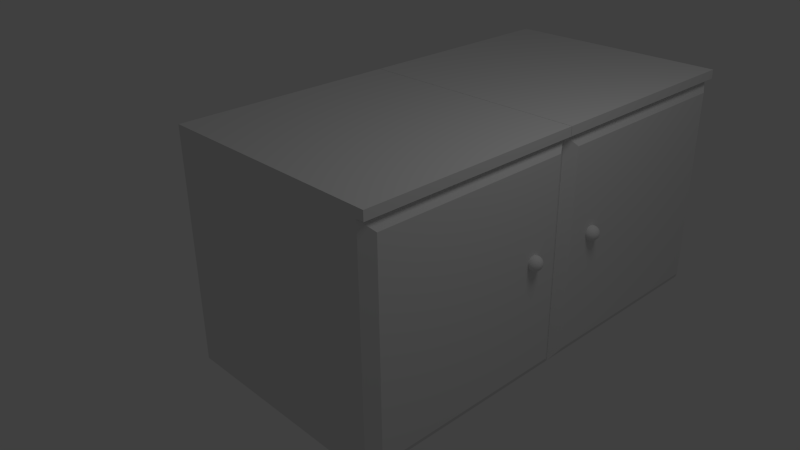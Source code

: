# Source: doubleCabnit.blend  (saved by Blender 2.63.0; exported with 4.5.12 LTS)
import bpy
from mathutils import Matrix  # noqa: F401  (used for matrix-valued properties, if any)

bpy.ops.wm.read_factory_settings(use_empty=True)
scene = bpy.context.scene
scene.name = 'Scene'

# ---- collections
col_collection_1 = bpy.data.collections.new('Collection 1'); scene.collection.children.link(col_collection_1)

# ---- materials (node trees are filled in below, after node groups)
mat_material = bpy.data.materials.new('Material')
mat_material.alpha_threshold = 0.0
mat_material.use_transparent_shadow = False
mat_material.roughness = 0.5
mat_material.line_color = (0.0, 0.0, 0.0, 1.0)

# ---- material node trees

# ---- world
world_world = bpy.data.worlds.new('World'); scene.world = world_world
world_world.color = (0.05088, 0.05088, 0.05088)
world_world.use_sun_shadow = False
world_world.sun_shadow_jitter_overblur = 0.0
world_world.cycles.sampling_method = 'MANUAL'
world_world.cycles.sample_map_resolution = 256

# ---- cameras
cam_camera = bpy.data.cameras.new('Camera')
cam_camera.clip_end = 100.0
cam_camera.lens = 35.0
cam_camera.sensor_width = 32.0
cam_camera.sensor_height = 18.0
cam_camera.ortho_scale = 7.314
cam_camera.dof.focus_distance = 0.0
cam_camera.dof.aperture_fstop = 128.0

# ---- lights
light_lamp = bpy.data.lights.new('Lamp', 'POINT')
light_lamp.transmission_factor = 0.0
light_lamp.cutoff_distance = 30.0
light_lamp.energy = 100.0
light_lamp.shadow_buffer_clip_start = 1.001
light_lamp.shadow_soft_size = 1.0
light_lamp.shadow_maximum_resolution = 0.006
light_lamp.use_absolute_resolution = True
light_lamp.cycles.use_multiple_importance_sampling = False

# ---- meshes
me_cube_001 = bpy.data.meshes.new('Cube.001')
me_cube_001.from_pydata([(1.0, 1.0, -1.0), (1.0, -1.0, -1.0), (-1.0, -1.0, -1.0), (-1.0, 1.0, -1.0), (1.0, 1.0, 1.0), (1.0, -1.0, 1.0), (-1.0, -1.0, 1.0), (-1.0, 1.0, 1.0), (1.0, 1.0, 1.08), (1.0, -1.0, 1.08), (-1.0, -1.0, 1.08), (-1.0, 1.0, 1.08), (1.066, 1.0, 1.0), (1.066, -1.0, 1.0), (1.066, 1.0, 1.08), (1.066, -1.0, 1.08), (1.065, 0.8957, -0.8957), (1.065, -0.8957, -0.8957), (1.065, 0.8957, 0.8957), (1.065, -0.8957, 0.8957), (0.0005262, 0.6505, -0.08022), (-0.1188, 0.6387, -0.08022), (-0.2335, 0.6039, -0.08022), (-0.3392, 0.5474, -0.08022), (-0.4319, 0.4713, -0.08022), (-0.5079, 0.3787, -0.08022), (-0.5644, 0.273, -0.08022), (-0.5992, 0.1582, -0.08022), (-0.611, 0.03893, -0.08022), (-0.5992, -0.08037, -0.08022), (-0.5644, -0.1951, -0.08022), (-0.5079, -0.3008, -0.08022), (-0.4319, -0.3935, -0.08022), (-0.3392, -0.4695, -0.08022), (-0.2335, -0.526, -0.08022), (-0.1188, -0.5608, -0.08022), (0.0005264, -0.5726, -0.08022), (0.1198, -0.5608, -0.08022), (0.2345, -0.526, -0.08022), (0.3403, -0.4695, -0.08022), (0.4329, -0.3935, -0.08022), (0.509, -0.3008, -0.08022), (0.5655, -0.1951, -0.08022), (0.6003, -0.08037, -0.08022), (0.612, 0.03893, -0.08022), (0.6003, 0.1582, -0.08022), (0.5655, 0.273, -0.08022), (0.509, 0.3787, -0.08022), (0.4329, 0.4713, -0.08022), (0.3403, 0.5474, -0.08022), (0.2345, 0.6039, -0.08022), (0.1198, 0.6387, -0.08022), (1.07, -0.6391, 0.1552), (1.058, -0.6391, 0.1516), (1.047, -0.6391, 0.1457), (1.038, -0.6391, 0.1379), (1.03, -0.6391, 0.1283), (1.024, -0.6391, 0.1173), (1.021, -0.6391, 0.1055), (1.019, -0.6391, 0.09315), (1.021, -0.6391, 0.08082), (1.024, -0.6391, 0.06896), (1.03, -0.6391, 0.05803), (1.038, -0.6391, 0.04845), (1.047, -0.6391, 0.04059), (1.058, -0.6391, 0.03475), (1.07, -0.6391, 0.03115), (1.07, -0.6367, 0.1552), (1.059, -0.6344, 0.1516), (1.048, -0.6322, 0.1457), (1.039, -0.6304, 0.1379), (1.031, -0.6288, 0.1283), (1.025, -0.6277, 0.1173), (1.022, -0.627, 0.1055), (1.021, -0.6268, 0.09315), (1.022, -0.627, 0.08082), (1.025, -0.6277, 0.06896), (1.031, -0.6288, 0.05803), (1.039, -0.6304, 0.04845), (1.048, -0.6322, 0.04059), (1.059, -0.6344, 0.03475), (1.07, -0.6367, 0.03115), (1.071, -0.6344, 0.1552), (1.06, -0.6298, 0.1516), (1.05, -0.6257, 0.1457), (1.041, -0.622, 0.1379), (1.034, -0.619, 0.1283), (1.029, -0.6167, 0.1173), (1.025, -0.6154, 0.1055), (1.024, -0.6149, 0.09315), (1.025, -0.6154, 0.08082), (1.029, -0.6167, 0.06896), (1.034, -0.619, 0.05803), (1.041, -0.622, 0.04845), (1.05, -0.6257, 0.04059), (1.06, -0.6298, 0.03475), (1.071, -0.6344, 0.03115), (1.072, -0.6322, 0.1552), (1.062, -0.6257, 0.1516), (1.053, -0.6196, 0.1457), (1.045, -0.6143, 0.1379), (1.039, -0.6099, 0.1283), (1.034, -0.6066, 0.1173), (1.031, -0.6046, 0.1055), (1.03, -0.604, 0.09315), (1.031, -0.6046, 0.08082), (1.034, -0.6066, 0.06896), (1.039, -0.6099, 0.05803), (1.045, -0.6143, 0.04845), (1.053, -0.6196, 0.04059), (1.062, -0.6257, 0.03475), (1.072, -0.6322, 0.03115), (1.074, -0.6304, 0.1552), (1.065, -0.622, 0.1516), (1.058, -0.6143, 0.1457), (1.051, -0.6075, 0.1379), (1.045, -0.6019, 0.1283), (1.041, -0.5978, 0.1173), (1.039, -0.5953, 0.1055), (1.038, -0.5944, 0.09315), (1.039, -0.5953, 0.08082), (1.041, -0.5978, 0.06896), (1.045, -0.6019, 0.05803), (1.051, -0.6075, 0.04845), (1.058, -0.6143, 0.04059), (1.065, -0.622, 0.03475), (1.074, -0.6304, 0.03115), (1.076, -0.6288, 0.1552), (1.069, -0.619, 0.1516), (1.063, -0.6099, 0.1457), (1.058, -0.6019, 0.1379), (1.053, -0.5954, 0.1283), (1.05, -0.5905, 0.1173), (1.048, -0.5875, 0.1055), (1.047, -0.5865, 0.09315), (1.048, -0.5875, 0.08082), (1.05, -0.5905, 0.06896), (1.053, -0.5954, 0.05803), (1.058, -0.6019, 0.04845), (1.063, -0.6099, 0.04059), (1.069, -0.619, 0.03475), (1.076, -0.6288, 0.03115), (1.078, -0.6277, 0.1552), (1.073, -0.6167, 0.1516), (1.069, -0.6066, 0.1457), (1.065, -0.5978, 0.1379), (1.062, -0.5905, 0.1283), (1.06, -0.5851, 0.1173), (1.059, -0.5818, 0.1055), (1.058, -0.5807, 0.09315), (1.059, -0.5818, 0.08082), (1.06, -0.5851, 0.06896), (1.062, -0.5905, 0.05803), (1.065, -0.5978, 0.04845), (1.069, -0.6066, 0.04059), (1.073, -0.6167, 0.03475), (1.078, -0.6277, 0.03115), (1.08, -0.627, 0.1552), (1.078, -0.6154, 0.1516), (1.076, -0.6046, 0.1457), (1.074, -0.5953, 0.1379), (1.072, -0.5875, 0.1283), (1.071, -0.5818, 0.1173), (1.07, -0.5783, 0.1055), (1.07, -0.5771, 0.09315), (1.07, -0.5783, 0.08082), (1.071, -0.5818, 0.06896), (1.072, -0.5875, 0.05803), (1.074, -0.5953, 0.04845), (1.076, -0.6046, 0.04059), (1.078, -0.6154, 0.03475), (1.08, -0.627, 0.03115), (1.083, -0.6268, 0.1552), (1.083, -0.6149, 0.1516), (1.083, -0.604, 0.1457), (1.083, -0.5944, 0.1379), (1.083, -0.5865, 0.1283), (1.083, -0.5807, 0.1173), (1.083, -0.5771, 0.1055), (1.083, -0.5759, 0.09315), (1.083, -0.5771, 0.08082), (1.083, -0.5807, 0.06896), (1.083, -0.5865, 0.05803), (1.083, -0.5944, 0.04845), (1.083, -0.604, 0.04059), (1.083, -0.6149, 0.03475), (1.083, -0.6268, 0.03115), (1.085, -0.627, 0.1552), (1.087, -0.6154, 0.1516), (1.089, -0.6046, 0.1457), (1.091, -0.5953, 0.1379), (1.093, -0.5875, 0.1283), (1.094, -0.5818, 0.1173), (1.095, -0.5783, 0.1055), (1.095, -0.5771, 0.09315), (1.095, -0.5783, 0.08082), (1.094, -0.5818, 0.06896), (1.093, -0.5875, 0.05803), (1.091, -0.5953, 0.04845), (1.089, -0.6046, 0.04059), (1.087, -0.6154, 0.03475), (1.085, -0.627, 0.03115), (1.087, -0.6277, 0.1552), (1.092, -0.6167, 0.1516), (1.096, -0.6066, 0.1457), (1.1, -0.5978, 0.1379), (1.103, -0.5905, 0.1283), (1.105, -0.5851, 0.1173), (1.106, -0.5818, 0.1055), (1.107, -0.5807, 0.09315), (1.106, -0.5818, 0.08082), (1.105, -0.5851, 0.06896), (1.103, -0.5905, 0.05803), (1.1, -0.5978, 0.04845), (1.096, -0.6066, 0.04059), (1.092, -0.6167, 0.03475), (1.087, -0.6277, 0.03115), (1.089, -0.6288, 0.1552), (1.096, -0.619, 0.1516), (1.102, -0.6099, 0.1457), (1.107, -0.6019, 0.1379), (1.112, -0.5954, 0.1283), (1.115, -0.5905, 0.1173), (1.117, -0.5875, 0.1055), (1.118, -0.5865, 0.09315), (1.117, -0.5875, 0.08082), (1.115, -0.5905, 0.06896), (1.112, -0.5954, 0.05803), (1.107, -0.6019, 0.04845), (1.102, -0.6099, 0.04059), (1.096, -0.619, 0.03475), (1.089, -0.6288, 0.03115), (1.091, -0.6304, 0.1552), (1.1, -0.622, 0.1516), (1.107, -0.6143, 0.1457), (1.114, -0.6075, 0.1379), (1.12, -0.6019, 0.1283), (1.124, -0.5978, 0.1173), (1.126, -0.5953, 0.1055), (1.127, -0.5944, 0.09315), (1.126, -0.5953, 0.08082), (1.124, -0.5978, 0.06896), (1.12, -0.6019, 0.05803), (1.114, -0.6075, 0.04845), (1.107, -0.6143, 0.04059), (1.1, -0.622, 0.03475), (1.091, -0.6304, 0.03115), (1.093, -0.6322, 0.1552), (1.103, -0.6257, 0.1516), (1.112, -0.6196, 0.1457), (1.12, -0.6143, 0.1379), (1.126, -0.6099, 0.1283), (1.131, -0.6066, 0.1173), (1.134, -0.6046, 0.1055), (1.135, -0.604, 0.09315), (1.134, -0.6046, 0.08082), (1.131, -0.6066, 0.06896), (1.126, -0.6099, 0.05803), (1.12, -0.6143, 0.04845), (1.112, -0.6196, 0.04059), (1.103, -0.6257, 0.03475), (1.093, -0.6322, 0.03115), (1.094, -0.6344, 0.1552), (1.105, -0.6298, 0.1516), (1.115, -0.6257, 0.1457), (1.124, -0.622, 0.1379), (1.131, -0.619, 0.1283), (1.136, -0.6167, 0.1173), (1.14, -0.6154, 0.1055), (1.141, -0.6149, 0.09315), (1.14, -0.6154, 0.08082), (1.136, -0.6167, 0.06896), (1.131, -0.619, 0.05803), (1.124, -0.622, 0.04845), (1.115, -0.6257, 0.04059), (1.105, -0.6298, 0.03475), (1.094, -0.6344, 0.03115), (1.095, -0.6367, 0.1552), (1.106, -0.6344, 0.1516), (1.117, -0.6322, 0.1457), (1.126, -0.6304, 0.1379), (1.134, -0.6288, 0.1283), (1.14, -0.6277, 0.1173), (1.143, -0.627, 0.1055), (1.145, -0.6268, 0.09315), (1.143, -0.627, 0.08082), (1.14, -0.6277, 0.06896), (1.134, -0.6288, 0.05803), (1.126, -0.6304, 0.04845), (1.117, -0.6322, 0.04059), (1.106, -0.6344, 0.03475), (1.095, -0.6367, 0.03115), (1.095, -0.6391, 0.1552), (1.107, -0.6391, 0.1516), (1.118, -0.6391, 0.1457), (1.127, -0.6391, 0.1379), (1.135, -0.6391, 0.1283), (1.141, -0.6391, 0.1173), (1.145, -0.6391, 0.1055), (1.146, -0.6391, 0.09315), (1.145, -0.6391, 0.08082), (1.141, -0.6391, 0.06896), (1.135, -0.6391, 0.05803), (1.127, -0.6391, 0.04845), (1.118, -0.6391, 0.04059), (1.107, -0.6391, 0.03475), (1.095, -0.6391, 0.03115), (1.095, -0.6415, 0.1552), (1.106, -0.6438, 0.1516), (1.117, -0.6459, 0.1457), (1.126, -0.6478, 0.1379), (1.134, -0.6493, 0.1283), (1.14, -0.6505, 0.1173), (1.143, -0.6512, 0.1055), (1.145, -0.6514, 0.09315), (1.143, -0.6512, 0.08082), (1.14, -0.6505, 0.06896), (1.134, -0.6493, 0.05803), (1.126, -0.6478, 0.04845), (1.117, -0.6459, 0.04059), (1.106, -0.6438, 0.03475), (1.095, -0.6415, 0.03115), (1.094, -0.6438, 0.1552), (1.105, -0.6484, 0.1516), (1.115, -0.6525, 0.1457), (1.124, -0.6562, 0.1379), (1.131, -0.6592, 0.1283), (1.136, -0.6614, 0.1173), (1.14, -0.6628, 0.1055), (1.141, -0.6633, 0.09315), (1.14, -0.6628, 0.08082), (1.136, -0.6614, 0.06896), (1.131, -0.6592, 0.05803), (1.124, -0.6562, 0.04845), (1.115, -0.6525, 0.04059), (1.105, -0.6484, 0.03475), (1.094, -0.6438, 0.03115), (1.093, -0.6459, 0.1552), (1.103, -0.6525, 0.1516), (1.112, -0.6586, 0.1457), (1.12, -0.6639, 0.1379), (1.126, -0.6683, 0.1283), (1.131, -0.6715, 0.1173), (1.134, -0.6735, 0.1055), (1.135, -0.6742, 0.09315), (1.134, -0.6735, 0.08082), (1.131, -0.6715, 0.06896), (1.126, -0.6683, 0.05803), (1.12, -0.6639, 0.04845), (1.112, -0.6586, 0.04059), (1.103, -0.6525, 0.03475), (1.093, -0.6459, 0.03115), (1.091, -0.6478, 0.1552), (1.1, -0.6562, 0.1516), (1.107, -0.6639, 0.1457), (1.114, -0.6707, 0.1379), (1.12, -0.6763, 0.1283), (1.124, -0.6804, 0.1173), (1.126, -0.6829, 0.1055), (1.127, -0.6838, 0.09315), (1.126, -0.6829, 0.08082), (1.124, -0.6804, 0.06896), (1.12, -0.6763, 0.05803), (1.114, -0.6707, 0.04845), (1.107, -0.6639, 0.04059), (1.1, -0.6562, 0.03475), (1.091, -0.6478, 0.03115), (1.089, -0.6493, 0.1552), (1.096, -0.6592, 0.1516), (1.102, -0.6683, 0.1457), (1.107, -0.6763, 0.1379), (1.112, -0.6828, 0.1283), (1.115, -0.6877, 0.1173), (1.117, -0.6906, 0.1055), (1.118, -0.6917, 0.09315), (1.117, -0.6906, 0.08082), (1.115, -0.6877, 0.06896), (1.112, -0.6828, 0.05803), (1.107, -0.6763, 0.04845), (1.102, -0.6683, 0.04059), (1.096, -0.6592, 0.03475), (1.089, -0.6493, 0.03115), (1.083, -0.6391, 0.02994), (1.087, -0.6505, 0.1552), (1.092, -0.6614, 0.1516), (1.096, -0.6715, 0.1457), (1.1, -0.6804, 0.1379), (1.103, -0.6877, 0.1283), (1.105, -0.6931, 0.1173), (1.106, -0.6964, 0.1055), (1.107, -0.6975, 0.09315), (1.106, -0.6964, 0.08082), (1.105, -0.6931, 0.06896), (1.103, -0.6877, 0.05803), (1.1, -0.6804, 0.04845), (1.096, -0.6715, 0.04059), (1.092, -0.6614, 0.03475), (1.087, -0.6505, 0.03115), (1.085, -0.6512, 0.1552), (1.087, -0.6628, 0.1516), (1.089, -0.6735, 0.1457), (1.091, -0.6829, 0.1379), (1.093, -0.6906, 0.1283), (1.094, -0.6964, 0.1173), (1.095, -0.6999, 0.1055), (1.095, -0.7011, 0.09315), (1.095, -0.6999, 0.08082), (1.094, -0.6964, 0.06896), (1.093, -0.6906, 0.05803), (1.091, -0.6829, 0.04845), (1.089, -0.6735, 0.04059), (1.087, -0.6628, 0.03475), (1.085, -0.6512, 0.03115), (1.083, -0.6514, 0.1552), (1.083, -0.6633, 0.1516), (1.083, -0.6742, 0.1457), (1.083, -0.6838, 0.1379), (1.083, -0.6917, 0.1283), (1.083, -0.6975, 0.1173), (1.083, -0.7011, 0.1055), (1.083, -0.7023, 0.09315), (1.083, -0.7011, 0.08082), (1.083, -0.6975, 0.06896), (1.083, -0.6917, 0.05803), (1.083, -0.6838, 0.04845), (1.083, -0.6742, 0.04059), (1.083, -0.6633, 0.03475), (1.083, -0.6514, 0.03115), (1.08, -0.6512, 0.1552), (1.078, -0.6628, 0.1516), (1.076, -0.6735, 0.1457), (1.074, -0.6829, 0.1379), (1.072, -0.6906, 0.1283), (1.071, -0.6964, 0.1173), (1.07, -0.6999, 0.1055), (1.07, -0.7011, 0.09315), (1.07, -0.6999, 0.08082), (1.071, -0.6964, 0.06896), (1.072, -0.6906, 0.05803), (1.074, -0.6829, 0.04845), (1.076, -0.6735, 0.04059), (1.078, -0.6628, 0.03475), (1.08, -0.6512, 0.03115), (1.078, -0.6505, 0.1552), (1.073, -0.6614, 0.1516), (1.069, -0.6715, 0.1457), (1.065, -0.6804, 0.1379), (1.062, -0.6877, 0.1283), (1.06, -0.6931, 0.1173), (1.059, -0.6964, 0.1055), (1.058, -0.6975, 0.09315), (1.059, -0.6964, 0.08082), (1.06, -0.6931, 0.06896), (1.062, -0.6877, 0.05803), (1.065, -0.6804, 0.04845), (1.069, -0.6715, 0.04059), (1.073, -0.6614, 0.03475), (1.078, -0.6505, 0.03115), (1.076, -0.6493, 0.1552), (1.069, -0.6592, 0.1516), (1.063, -0.6683, 0.1457), (1.058, -0.6763, 0.1379), (1.053, -0.6828, 0.1283), (1.05, -0.6877, 0.1173), (1.048, -0.6906, 0.1055), (1.047, -0.6917, 0.09315), (1.048, -0.6906, 0.08082), (1.05, -0.6877, 0.06896), (1.053, -0.6828, 0.05803), (1.058, -0.6763, 0.04845), (1.063, -0.6683, 0.04059), (1.069, -0.6592, 0.03475), (1.076, -0.6493, 0.03115), (1.074, -0.6478, 0.1552), (1.065, -0.6562, 0.1516), (1.058, -0.6639, 0.1457), (1.051, -0.6707, 0.1379), (1.045, -0.6763, 0.1283), (1.041, -0.6804, 0.1173), (1.039, -0.6829, 0.1055), (1.038, -0.6838, 0.09315), (1.039, -0.6829, 0.08082), (1.041, -0.6804, 0.06896), (1.045, -0.6763, 0.05803), (1.051, -0.6707, 0.04845), (1.058, -0.6639, 0.04059), (1.065, -0.6562, 0.03475), (1.074, -0.6478, 0.03115), (1.083, -0.6391, 0.1564), (1.072, -0.6459, 0.1552), (1.062, -0.6525, 0.1516), (1.053, -0.6586, 0.1457), (1.045, -0.6639, 0.1379), (1.039, -0.6683, 0.1283), (1.034, -0.6715, 0.1173), (1.031, -0.6735, 0.1055), (1.03, -0.6742, 0.09315), (1.031, -0.6735, 0.08082), (1.034, -0.6715, 0.06896), (1.039, -0.6683, 0.05803), (1.045, -0.6639, 0.04845), (1.053, -0.6586, 0.04059), (1.062, -0.6525, 0.03475), (1.072, -0.6459, 0.03115), (1.071, -0.6438, 0.1552), (1.06, -0.6484, 0.1516), (1.05, -0.6525, 0.1457), (1.041, -0.6562, 0.1379), (1.034, -0.6592, 0.1283), (1.029, -0.6614, 0.1173), (1.025, -0.6628, 0.1055), (1.024, -0.6633, 0.09315), (1.025, -0.6628, 0.08082), (1.029, -0.6614, 0.06896), (1.034, -0.6592, 0.05803), (1.041, -0.6562, 0.04845), (1.05, -0.6525, 0.04059), (1.06, -0.6484, 0.03475), (1.071, -0.6438, 0.03115), (1.07, -0.6415, 0.1552), (1.059, -0.6438, 0.1516), (1.048, -0.6459, 0.1457), (1.039, -0.6478, 0.1379), (1.031, -0.6493, 0.1283), (1.025, -0.6505, 0.1173), (1.022, -0.6512, 0.1055), (1.021, -0.6514, 0.09315), (1.022, -0.6512, 0.08082), (1.025, -0.6505, 0.06896), (1.031, -0.6493, 0.05803), (1.039, -0.6478, 0.04845), (1.048, -0.6459, 0.04059), (1.059, -0.6438, 0.03475), (1.07, -0.6415, 0.03115)], [(21, 20), (22, 21), (23, 22), (24, 23), (25, 24), (26, 25), (27, 26), (28, 27), (29, 28), (30, 29), (31, 30), (32, 31), (33, 32), (34, 33), (35, 34), (36, 35), (37, 36), (38, 37), (39, 38), (40, 39), (41, 40), (42, 41), (43, 42), (44, 43), (45, 44), (46, 45), (47, 46), (48, 47), (49, 48), (50, 49), (51, 50), (51, 20)], [(0, 1, 2, 3), (4, 7, 11, 8), (0, 4, 18, 16), (1, 5, 6, 2), (2, 6, 7, 3), (4, 0, 3, 7), (8, 11, 10, 9), (9, 10, 6, 5), (10, 11, 7, 6), (14, 12, 4, 8), (14, 15, 13, 12), (13, 15, 9, 5), (12, 13, 5, 4), (8, 9, 15, 14), (16, 18, 19, 17), (16, 17, 1, 0), (17, 19, 5, 1), (4, 5, 19, 18), (75, 76, 61, 60), (69, 70, 55, 54), (76, 77, 62, 61), (70, 71, 56, 55), (77, 78, 63, 62), (71, 72, 57, 56), (78, 79, 64, 63), (72, 73, 58, 57), (79, 80, 65, 64), (73, 74, 59, 58), (67, 68, 53, 52), (80, 81, 66, 65), (74, 75, 60, 59), (68, 69, 54, 53), (92, 93, 78, 77), (86, 87, 72, 71), (93, 94, 79, 78), (87, 88, 73, 72), (94, 95, 80, 79), (88, 89, 74, 73), (82, 83, 68, 67), (95, 96, 81, 80), (89, 90, 75, 74), (83, 84, 69, 68), (90, 91, 76, 75), (84, 85, 70, 69), (91, 92, 77, 76), (85, 86, 71, 70), (105, 106, 91, 90), (99, 100, 85, 84), (106, 107, 92, 91), (100, 101, 86, 85), (107, 108, 93, 92), (101, 102, 87, 86), (108, 109, 94, 93), (102, 103, 88, 87), (109, 110, 95, 94), (103, 104, 89, 88), (97, 98, 83, 82), (110, 111, 96, 95), (104, 105, 90, 89), (98, 99, 84, 83), (124, 125, 110, 109), (118, 119, 104, 103), (112, 113, 98, 97), (125, 126, 111, 110), (119, 120, 105, 104), (113, 114, 99, 98), (120, 121, 106, 105), (114, 115, 100, 99), (121, 122, 107, 106), (115, 116, 101, 100), (122, 123, 108, 107), (116, 117, 102, 101), (123, 124, 109, 108), (117, 118, 103, 102), (137, 138, 123, 122), (131, 132, 117, 116), (138, 139, 124, 123), (132, 133, 118, 117), (139, 140, 125, 124), (133, 134, 119, 118), (127, 128, 113, 112), (140, 141, 126, 125), (134, 135, 120, 119), (128, 129, 114, 113), (135, 136, 121, 120), (129, 130, 115, 114), (136, 137, 122, 121), (130, 131, 116, 115), (150, 151, 136, 135), (144, 145, 130, 129), (151, 152, 137, 136), (145, 146, 131, 130), (152, 153, 138, 137), (146, 147, 132, 131), (153, 154, 139, 138), (147, 148, 133, 132), (154, 155, 140, 139), (148, 149, 134, 133), (142, 143, 128, 127), (155, 156, 141, 140), (149, 150, 135, 134), (143, 144, 129, 128), (169, 170, 155, 154), (163, 164, 149, 148), (157, 158, 143, 142), (170, 171, 156, 155), (164, 165, 150, 149), (158, 159, 144, 143), (165, 166, 151, 150), (159, 160, 145, 144), (166, 167, 152, 151), (160, 161, 146, 145), (167, 168, 153, 152), (161, 162, 147, 146), (168, 169, 154, 153), (162, 163, 148, 147), (175, 176, 161, 160), (182, 183, 168, 167), (176, 177, 162, 161), (183, 184, 169, 168), (177, 178, 163, 162), (184, 185, 170, 169), (178, 179, 164, 163), (172, 173, 158, 157), (185, 186, 171, 170), (179, 180, 165, 164), (173, 174, 159, 158), (180, 181, 166, 165), (174, 175, 160, 159), (181, 182, 167, 166), (194, 195, 180, 179), (188, 189, 174, 173), (195, 196, 181, 180), (189, 190, 175, 174), (196, 197, 182, 181), (190, 191, 176, 175), (197, 198, 183, 182), (191, 192, 177, 176), (198, 199, 184, 183), (192, 193, 178, 177), (199, 200, 185, 184), (193, 194, 179, 178), (187, 188, 173, 172), (200, 201, 186, 185), (213, 214, 199, 198), (207, 208, 193, 192), (214, 215, 200, 199), (208, 209, 194, 193), (202, 203, 188, 187), (215, 216, 201, 200), (209, 210, 195, 194), (203, 204, 189, 188), (210, 211, 196, 195), (204, 205, 190, 189), (211, 212, 197, 196), (205, 206, 191, 190), (212, 213, 198, 197), (206, 207, 192, 191), (226, 227, 212, 211), (220, 221, 206, 205), (227, 228, 213, 212), (221, 222, 207, 206), (228, 229, 214, 213), (222, 223, 208, 207), (229, 230, 215, 214), (223, 224, 209, 208), (217, 218, 203, 202), (230, 231, 216, 215), (224, 225, 210, 209), (218, 219, 204, 203), (225, 226, 211, 210), (219, 220, 205, 204), (245, 246, 231, 230), (239, 240, 225, 224), (233, 234, 219, 218), (240, 241, 226, 225), (234, 235, 220, 219), (241, 242, 227, 226), (235, 236, 221, 220), (242, 243, 228, 227), (236, 237, 222, 221), (243, 244, 229, 228), (237, 238, 223, 222), (244, 245, 230, 229), (238, 239, 224, 223), (232, 233, 218, 217), (258, 259, 244, 243), (252, 253, 238, 237), (259, 260, 245, 244), (253, 254, 239, 238), (247, 248, 233, 232), (260, 261, 246, 245), (254, 255, 240, 239), (248, 249, 234, 233), (255, 256, 241, 240), (249, 250, 235, 234), (256, 257, 242, 241), (250, 251, 236, 235), (257, 258, 243, 242), (251, 252, 237, 236), (271, 272, 257, 256), (265, 266, 251, 250), (272, 273, 258, 257), (266, 267, 252, 251), (273, 274, 259, 258), (267, 268, 253, 252), (274, 275, 260, 259), (268, 269, 254, 253), (262, 263, 248, 247), (275, 276, 261, 260), (269, 270, 255, 254), (263, 264, 249, 248), (270, 271, 256, 255), (264, 265, 250, 249), (290, 291, 276, 275), (284, 285, 270, 269), (278, 279, 264, 263), (285, 286, 271, 270), (279, 280, 265, 264), (286, 287, 272, 271), (280, 281, 266, 265), (287, 288, 273, 272), (281, 282, 267, 266), (288, 289, 274, 273), (282, 283, 268, 267), (289, 290, 275, 274), (283, 284, 269, 268), (277, 278, 263, 262), (303, 304, 289, 288), (297, 298, 283, 282), (304, 305, 290, 289), (298, 299, 284, 283), (292, 293, 278, 277), (305, 306, 291, 290), (299, 300, 285, 284), (293, 294, 279, 278), (300, 301, 286, 285), (294, 295, 280, 279), (301, 302, 287, 286), (295, 296, 281, 280), (302, 303, 288, 287), (296, 297, 282, 281), (309, 310, 295, 294), (316, 317, 302, 301), (310, 311, 296, 295), (317, 318, 303, 302), (311, 312, 297, 296), (318, 319, 304, 303), (312, 313, 298, 297), (319, 320, 305, 304), (313, 314, 299, 298), (307, 308, 293, 292), (320, 321, 306, 305), (314, 315, 300, 299), (308, 309, 294, 293), (315, 316, 301, 300), (328, 329, 314, 313), (322, 323, 308, 307), (335, 336, 321, 320), (329, 330, 315, 314), (323, 324, 309, 308), (330, 331, 316, 315), (324, 325, 310, 309), (331, 332, 317, 316), (325, 326, 311, 310), (332, 333, 318, 317), (326, 327, 312, 311), (333, 334, 319, 318), (327, 328, 313, 312), (334, 335, 320, 319), (347, 348, 333, 332), (341, 342, 327, 326), (348, 349, 334, 333), (342, 343, 328, 327), (349, 350, 335, 334), (343, 344, 329, 328), (337, 338, 323, 322), (350, 351, 336, 335), (344, 345, 330, 329), (338, 339, 324, 323), (345, 346, 331, 330), (339, 340, 325, 324), (346, 347, 332, 331), (340, 341, 326, 325), (360, 361, 346, 345), (354, 355, 340, 339), (361, 362, 347, 346), (355, 356, 341, 340), (362, 363, 348, 347), (356, 357, 342, 341), (363, 364, 349, 348), (357, 358, 343, 342), (364, 365, 350, 349), (358, 359, 344, 343), (352, 353, 338, 337), (365, 366, 351, 350), (359, 360, 345, 344), (353, 354, 339, 338), (379, 380, 365, 364), (373, 374, 359, 358), (367, 368, 353, 352), (380, 381, 366, 365), (374, 375, 360, 359), (368, 369, 354, 353), (375, 376, 361, 360), (369, 370, 355, 354), (376, 377, 362, 361), (370, 371, 356, 355), (377, 378, 363, 362), (371, 372, 357, 356), (378, 379, 364, 363), (372, 373, 358, 357), (393, 394, 378, 377), (387, 388, 372, 371), (394, 395, 379, 378), (388, 389, 373, 372), (395, 396, 380, 379), (389, 390, 374, 373), (383, 384, 368, 367), (396, 397, 381, 380), (390, 391, 375, 374), (384, 385, 369, 368), (391, 392, 376, 375), (385, 386, 370, 369), (392, 393, 377, 376), (386, 387, 371, 370), (406, 407, 392, 391), (400, 401, 386, 385), (407, 408, 393, 392), (401, 402, 387, 386), (408, 409, 394, 393), (402, 403, 388, 387), (409, 410, 395, 394), (403, 404, 389, 388), (410, 411, 396, 395), (404, 405, 390, 389), (398, 399, 384, 383), (411, 412, 397, 396), (405, 406, 391, 390), (399, 400, 385, 384), (425, 426, 411, 410), (419, 420, 405, 404), (413, 414, 399, 398), (426, 427, 412, 411), (420, 421, 406, 405), (414, 415, 400, 399), (421, 422, 407, 406), (415, 416, 401, 400), (422, 423, 408, 407), (416, 417, 402, 401), (423, 424, 409, 408), (417, 418, 403, 402), (424, 425, 410, 409), (418, 419, 404, 403), (438, 439, 424, 423), (432, 433, 418, 417), (439, 440, 425, 424), (433, 434, 419, 418), (440, 441, 426, 425), (434, 435, 420, 419), (428, 429, 414, 413), (441, 442, 427, 426), (435, 436, 421, 420), (429, 430, 415, 414), (436, 437, 422, 421), (430, 431, 416, 415), (437, 438, 423, 422), (431, 432, 417, 416), (444, 445, 430, 429), (451, 452, 437, 436), (445, 446, 431, 430), (452, 453, 438, 437), (446, 447, 432, 431), (453, 454, 439, 438), (447, 448, 433, 432), (454, 455, 440, 439), (448, 449, 434, 433), (455, 456, 441, 440), (449, 450, 435, 434), (443, 444, 429, 428), (456, 457, 442, 441), (450, 451, 436, 435), (463, 464, 449, 448), (470, 471, 456, 455), (464, 465, 450, 449), (458, 459, 444, 443), (471, 472, 457, 456), (465, 466, 451, 450), (459, 460, 445, 444), (466, 467, 452, 451), (460, 461, 446, 445), (467, 468, 453, 452), (461, 462, 447, 446), (468, 469, 454, 453), (462, 463, 448, 447), (469, 470, 455, 454), (482, 483, 468, 467), (476, 477, 462, 461), (483, 484, 469, 468), (477, 478, 463, 462), (484, 485, 470, 469), (478, 479, 464, 463), (485, 486, 471, 470), (479, 480, 465, 464), (473, 474, 459, 458), (486, 487, 472, 471), (480, 481, 466, 465), (474, 475, 460, 459), (481, 482, 467, 466), (475, 476, 461, 460), (502, 503, 487, 486), (496, 497, 481, 480), (490, 491, 475, 474), (497, 498, 482, 481), (491, 492, 476, 475), (498, 499, 483, 482), (492, 493, 477, 476), (499, 500, 484, 483), (493, 494, 478, 477), (500, 501, 485, 484), (494, 495, 479, 478), (501, 502, 486, 485), (495, 496, 480, 479), (489, 490, 474, 473), (515, 516, 501, 500), (509, 510, 495, 494), (516, 517, 502, 501), (510, 511, 496, 495), (504, 505, 490, 489), (517, 518, 503, 502), (511, 512, 497, 496), (505, 506, 491, 490), (512, 513, 498, 497), (506, 507, 492, 491), (513, 514, 499, 498), (507, 508, 493, 492), (514, 515, 500, 499), (508, 509, 494, 493), (526, 527, 512, 511), (520, 521, 506, 505), (527, 528, 513, 512), (521, 522, 507, 506), (528, 529, 514, 513), (522, 523, 508, 507), (529, 530, 515, 514), (523, 524, 509, 508), (530, 531, 516, 515), (524, 525, 510, 509), (531, 532, 517, 516), (525, 526, 511, 510), (519, 520, 505, 504), (532, 533, 518, 517), (81, 382, 66), (488, 67, 52), (488, 82, 67), (96, 382, 81), (111, 382, 96), (488, 97, 82), (126, 382, 111), (488, 112, 97), (488, 127, 112), (141, 382, 126), (156, 382, 141), (488, 142, 127), (488, 157, 142), (171, 382, 156), (488, 172, 157), (186, 382, 171), (201, 382, 186), (488, 187, 172), (488, 202, 187), (216, 382, 201), (488, 217, 202), (231, 382, 216), (246, 382, 231), (488, 232, 217), (488, 247, 232), (261, 382, 246), (488, 262, 247), (276, 382, 261), (291, 382, 276), (488, 277, 262), (488, 292, 277), (306, 382, 291), (488, 307, 292), (321, 382, 306), (336, 382, 321), (488, 322, 307), (488, 337, 322), (351, 382, 336), (366, 382, 351), (488, 352, 337), (381, 382, 366), (488, 367, 352), (488, 383, 367), (397, 382, 381), (412, 382, 397), (488, 398, 383), (427, 382, 412), (488, 413, 398), (488, 428, 413), (442, 382, 427), (457, 382, 442), (488, 443, 428), (488, 458, 443), (472, 382, 457), (488, 473, 458), (487, 382, 472), (503, 382, 487), (488, 489, 473), (488, 504, 489), (518, 382, 503), (533, 382, 518), (488, 519, 504), (63, 64, 531, 530), (57, 58, 525, 524), (488, 52, 519), (64, 65, 532, 531), (58, 59, 526, 525), (52, 53, 520, 519), (65, 66, 533, 532), (59, 60, 527, 526), (53, 54, 521, 520), (66, 382, 533), (60, 61, 528, 527), (54, 55, 522, 521), (61, 62, 529, 528), (55, 56, 523, 522), (62, 63, 530, 529), (56, 57, 524, 523)])
me_cube_001.materials.append(mat_material)
me_cube_001.use_remesh_preserve_volume = False
me_cube_001.use_remesh_preserve_attributes = False
me_cube_001.use_mirror_vertex_groups = False
me_cube_001.update()
me_cube = bpy.data.meshes.new('Cube')
me_cube.from_pydata([(1.0, 1.0, -1.0), (1.0, -1.0, -1.0), (-1.0, -1.0, -1.0), (-1.0, 1.0, -1.0), (1.0, 1.0, 1.0), (1.0, -1.0, 1.0), (-1.0, -1.0, 1.0), (-1.0, 1.0, 1.0), (1.0, 1.0, 1.08), (1.0, -1.0, 1.08), (-1.0, -1.0, 1.08), (-1.0, 1.0, 1.08), (1.066, 1.0, 1.0), (1.066, -1.0, 1.0), (1.066, 1.0, 1.08), (1.066, -1.0, 1.08), (1.065, 0.8957, -0.8957), (1.065, -0.8957, -0.8957), (1.065, 0.8957, 0.8957), (1.065, -0.8957, 0.8957), (0.0005262, 0.6505, -0.08022), (-0.1188, 0.6387, -0.08022), (-0.2335, 0.6039, -0.08022), (-0.3392, 0.5474, -0.08022), (-0.4319, 0.4713, -0.08022), (-0.5079, 0.3787, -0.08022), (-0.5644, 0.273, -0.08022), (-0.5992, 0.1582, -0.08022), (-0.611, 0.03893, -0.08022), (-0.5992, -0.08037, -0.08022), (-0.5644, -0.1951, -0.08022), (-0.5079, -0.3008, -0.08022), (-0.4319, -0.3935, -0.08022), (-0.3392, -0.4695, -0.08022), (-0.2335, -0.526, -0.08022), (-0.1188, -0.5608, -0.08022), (0.0005264, -0.5726, -0.08022), (0.1198, -0.5608, -0.08022), (0.2345, -0.526, -0.08022), (0.3403, -0.4695, -0.08022), (0.4329, -0.3935, -0.08022), (0.509, -0.3008, -0.08022), (0.5655, -0.1951, -0.08022), (0.6003, -0.08037, -0.08022), (0.612, 0.03893, -0.08022), (0.6003, 0.1582, -0.08022), (0.5655, 0.273, -0.08022), (0.509, 0.3787, -0.08022), (0.4329, 0.4713, -0.08022), (0.3403, 0.5474, -0.08022), (0.2345, 0.6039, -0.08022), (0.1198, 0.6387, -0.08022), (1.07, 0.6496, 0.1552), (1.058, 0.6496, 0.1516), (1.047, 0.6496, 0.1457), (1.038, 0.6496, 0.1379), (1.03, 0.6496, 0.1283), (1.024, 0.6496, 0.1173), (1.021, 0.6496, 0.1055), (1.019, 0.6496, 0.09315), (1.021, 0.6496, 0.08082), (1.024, 0.6496, 0.06896), (1.03, 0.6496, 0.05803), (1.038, 0.6496, 0.04845), (1.047, 0.6496, 0.04059), (1.058, 0.6496, 0.03475), (1.07, 0.6496, 0.03115), (1.07, 0.652, 0.1552), (1.059, 0.6543, 0.1516), (1.048, 0.6564, 0.1457), (1.039, 0.6583, 0.1379), (1.031, 0.6598, 0.1283), (1.025, 0.661, 0.1173), (1.022, 0.6617, 0.1055), (1.021, 0.6619, 0.09315), (1.022, 0.6617, 0.08082), (1.025, 0.661, 0.06896), (1.031, 0.6598, 0.05803), (1.039, 0.6583, 0.04845), (1.048, 0.6564, 0.04059), (1.059, 0.6543, 0.03475), (1.07, 0.652, 0.03115), (1.071, 0.6543, 0.1552), (1.06, 0.6588, 0.1516), (1.05, 0.663, 0.1457), (1.041, 0.6667, 0.1379), (1.034, 0.6697, 0.1283), (1.029, 0.6719, 0.1173), (1.025, 0.6733, 0.1055), (1.024, 0.6738, 0.09315), (1.025, 0.6733, 0.08082), (1.029, 0.6719, 0.06896), (1.034, 0.6697, 0.05803), (1.041, 0.6667, 0.04845), (1.05, 0.663, 0.04059), (1.06, 0.6588, 0.03475), (1.071, 0.6543, 0.03115), (1.072, 0.6564, 0.1552), (1.062, 0.663, 0.1516), (1.053, 0.6691, 0.1457), (1.045, 0.6744, 0.1379), (1.039, 0.6788, 0.1283), (1.034, 0.682, 0.1173), (1.031, 0.684, 0.1055), (1.03, 0.6847, 0.09315), (1.031, 0.684, 0.08082), (1.034, 0.682, 0.06896), (1.039, 0.6788, 0.05803), (1.045, 0.6744, 0.04845), (1.053, 0.6691, 0.04059), (1.062, 0.663, 0.03475), (1.072, 0.6564, 0.03115), (1.074, 0.6583, 0.1552), (1.065, 0.6667, 0.1516), (1.058, 0.6744, 0.1457), (1.051, 0.6812, 0.1379), (1.045, 0.6867, 0.1283), (1.041, 0.6909, 0.1173), (1.039, 0.6934, 0.1055), (1.038, 0.6943, 0.09315), (1.039, 0.6934, 0.08082), (1.041, 0.6909, 0.06896), (1.045, 0.6867, 0.05803), (1.051, 0.6812, 0.04845), (1.058, 0.6744, 0.04059), (1.065, 0.6667, 0.03475), (1.074, 0.6583, 0.03115), (1.076, 0.6598, 0.1552), (1.069, 0.6697, 0.1516), (1.063, 0.6788, 0.1457), (1.058, 0.6867, 0.1379), (1.053, 0.6933, 0.1283), (1.05, 0.6981, 0.1173), (1.048, 0.7011, 0.1055), (1.047, 0.7021, 0.09315), (1.048, 0.7011, 0.08082), (1.05, 0.6981, 0.06896), (1.053, 0.6933, 0.05803), (1.058, 0.6867, 0.04845), (1.063, 0.6788, 0.04059), (1.069, 0.6697, 0.03475), (1.076, 0.6598, 0.03115), (1.078, 0.661, 0.1552), (1.073, 0.6719, 0.1516), (1.069, 0.682, 0.1457), (1.065, 0.6909, 0.1379), (1.062, 0.6981, 0.1283), (1.06, 0.7035, 0.1173), (1.059, 0.7069, 0.1055), (1.058, 0.708, 0.09315), (1.059, 0.7069, 0.08082), (1.06, 0.7035, 0.06896), (1.062, 0.6981, 0.05803), (1.065, 0.6909, 0.04845), (1.069, 0.682, 0.04059), (1.073, 0.6719, 0.03475), (1.078, 0.661, 0.03115), (1.08, 0.6617, 0.1552), (1.078, 0.6733, 0.1516), (1.076, 0.684, 0.1457), (1.074, 0.6934, 0.1379), (1.072, 0.7011, 0.1283), (1.071, 0.7069, 0.1173), (1.07, 0.7104, 0.1055), (1.07, 0.7116, 0.09315), (1.07, 0.7104, 0.08082), (1.071, 0.7069, 0.06896), (1.072, 0.7011, 0.05803), (1.074, 0.6934, 0.04845), (1.076, 0.684, 0.04059), (1.078, 0.6733, 0.03475), (1.08, 0.6617, 0.03115), (1.083, 0.6619, 0.1552), (1.083, 0.6738, 0.1516), (1.083, 0.6847, 0.1457), (1.083, 0.6943, 0.1379), (1.083, 0.7021, 0.1283), (1.083, 0.708, 0.1173), (1.083, 0.7116, 0.1055), (1.083, 0.7128, 0.09315), (1.083, 0.7116, 0.08082), (1.083, 0.708, 0.06896), (1.083, 0.7021, 0.05803), (1.083, 0.6943, 0.04845), (1.083, 0.6847, 0.04059), (1.083, 0.6738, 0.03475), (1.083, 0.6619, 0.03115), (1.085, 0.6617, 0.1552), (1.087, 0.6733, 0.1516), (1.089, 0.684, 0.1457), (1.091, 0.6934, 0.1379), (1.093, 0.7011, 0.1283), (1.094, 0.7069, 0.1173), (1.095, 0.7104, 0.1055), (1.095, 0.7116, 0.09315), (1.095, 0.7104, 0.08082), (1.094, 0.7069, 0.06896), (1.093, 0.7011, 0.05803), (1.091, 0.6934, 0.04845), (1.089, 0.684, 0.04059), (1.087, 0.6733, 0.03475), (1.085, 0.6617, 0.03115), (1.087, 0.661, 0.1552), (1.092, 0.6719, 0.1516), (1.096, 0.682, 0.1457), (1.1, 0.6909, 0.1379), (1.103, 0.6981, 0.1283), (1.105, 0.7035, 0.1173), (1.106, 0.7069, 0.1055), (1.107, 0.708, 0.09315), (1.106, 0.7069, 0.08082), (1.105, 0.7035, 0.06896), (1.103, 0.6981, 0.05803), (1.1, 0.6909, 0.04845), (1.096, 0.682, 0.04059), (1.092, 0.6719, 0.03475), (1.087, 0.661, 0.03115), (1.089, 0.6598, 0.1552), (1.096, 0.6697, 0.1516), (1.102, 0.6788, 0.1457), (1.107, 0.6867, 0.1379), (1.112, 0.6933, 0.1283), (1.115, 0.6981, 0.1173), (1.117, 0.7011, 0.1055), (1.118, 0.7021, 0.09315), (1.117, 0.7011, 0.08082), (1.115, 0.6981, 0.06896), (1.112, 0.6933, 0.05803), (1.107, 0.6867, 0.04845), (1.102, 0.6788, 0.04059), (1.096, 0.6697, 0.03475), (1.089, 0.6598, 0.03115), (1.091, 0.6583, 0.1552), (1.1, 0.6667, 0.1516), (1.107, 0.6744, 0.1457), (1.114, 0.6812, 0.1379), (1.12, 0.6867, 0.1283), (1.124, 0.6909, 0.1173), (1.126, 0.6934, 0.1055), (1.127, 0.6943, 0.09315), (1.126, 0.6934, 0.08082), (1.124, 0.6909, 0.06896), (1.12, 0.6867, 0.05803), (1.114, 0.6812, 0.04845), (1.107, 0.6744, 0.04059), (1.1, 0.6667, 0.03475), (1.091, 0.6583, 0.03115), (1.093, 0.6564, 0.1552), (1.103, 0.663, 0.1516), (1.112, 0.6691, 0.1457), (1.12, 0.6744, 0.1379), (1.126, 0.6788, 0.1283), (1.131, 0.682, 0.1173), (1.134, 0.684, 0.1055), (1.135, 0.6847, 0.09315), (1.134, 0.684, 0.08082), (1.131, 0.682, 0.06896), (1.126, 0.6788, 0.05803), (1.12, 0.6744, 0.04845), (1.112, 0.6691, 0.04059), (1.103, 0.663, 0.03475), (1.093, 0.6564, 0.03115), (1.094, 0.6543, 0.1552), (1.105, 0.6588, 0.1516), (1.115, 0.663, 0.1457), (1.124, 0.6667, 0.1379), (1.131, 0.6697, 0.1283), (1.136, 0.6719, 0.1173), (1.14, 0.6733, 0.1055), (1.141, 0.6738, 0.09315), (1.14, 0.6733, 0.08082), (1.136, 0.6719, 0.06896), (1.131, 0.6697, 0.05803), (1.124, 0.6667, 0.04845), (1.115, 0.663, 0.04059), (1.105, 0.6588, 0.03475), (1.094, 0.6543, 0.03115), (1.095, 0.652, 0.1552), (1.106, 0.6543, 0.1516), (1.117, 0.6564, 0.1457), (1.126, 0.6583, 0.1379), (1.134, 0.6598, 0.1283), (1.14, 0.661, 0.1173), (1.143, 0.6617, 0.1055), (1.145, 0.6619, 0.09315), (1.143, 0.6617, 0.08082), (1.14, 0.661, 0.06896), (1.134, 0.6598, 0.05803), (1.126, 0.6583, 0.04845), (1.117, 0.6564, 0.04059), (1.106, 0.6543, 0.03475), (1.095, 0.652, 0.03115), (1.095, 0.6496, 0.1552), (1.107, 0.6496, 0.1516), (1.118, 0.6496, 0.1457), (1.127, 0.6496, 0.1379), (1.135, 0.6496, 0.1283), (1.141, 0.6496, 0.1173), (1.145, 0.6496, 0.1055), (1.146, 0.6496, 0.09315), (1.145, 0.6496, 0.08082), (1.141, 0.6496, 0.06896), (1.135, 0.6496, 0.05803), (1.127, 0.6496, 0.04845), (1.118, 0.6496, 0.04059), (1.107, 0.6496, 0.03475), (1.095, 0.6496, 0.03115), (1.095, 0.6472, 0.1552), (1.106, 0.6449, 0.1516), (1.117, 0.6427, 0.1457), (1.126, 0.6409, 0.1379), (1.134, 0.6393, 0.1283), (1.14, 0.6382, 0.1173), (1.143, 0.6375, 0.1055), (1.145, 0.6372, 0.09315), (1.143, 0.6375, 0.08082), (1.14, 0.6382, 0.06896), (1.134, 0.6393, 0.05803), (1.126, 0.6409, 0.04845), (1.117, 0.6427, 0.04059), (1.106, 0.6449, 0.03475), (1.095, 0.6472, 0.03115), (1.094, 0.6449, 0.1552), (1.105, 0.6403, 0.1516), (1.115, 0.6361, 0.1457), (1.124, 0.6325, 0.1379), (1.131, 0.6295, 0.1283), (1.136, 0.6272, 0.1173), (1.14, 0.6258, 0.1055), (1.141, 0.6254, 0.09315), (1.14, 0.6258, 0.08082), (1.136, 0.6272, 0.06896), (1.131, 0.6295, 0.05803), (1.124, 0.6325, 0.04845), (1.115, 0.6361, 0.04059), (1.105, 0.6403, 0.03475), (1.094, 0.6449, 0.03115), (1.093, 0.6427, 0.1552), (1.103, 0.6361, 0.1516), (1.112, 0.6301, 0.1457), (1.12, 0.6247, 0.1379), (1.126, 0.6204, 0.1283), (1.131, 0.6171, 0.1173), (1.134, 0.6151, 0.1055), (1.135, 0.6144, 0.09315), (1.134, 0.6151, 0.08082), (1.131, 0.6171, 0.06896), (1.126, 0.6204, 0.05803), (1.12, 0.6247, 0.04845), (1.112, 0.6301, 0.04059), (1.103, 0.6361, 0.03475), (1.093, 0.6427, 0.03115), (1.091, 0.6409, 0.1552), (1.1, 0.6325, 0.1516), (1.107, 0.6247, 0.1457), (1.114, 0.618, 0.1379), (1.12, 0.6124, 0.1283), (1.124, 0.6083, 0.1173), (1.126, 0.6057, 0.1055), (1.127, 0.6049, 0.09315), (1.126, 0.6057, 0.08082), (1.124, 0.6083, 0.06896), (1.12, 0.6124, 0.05803), (1.114, 0.618, 0.04845), (1.107, 0.6247, 0.04059), (1.1, 0.6325, 0.03475), (1.091, 0.6409, 0.03115), (1.089, 0.6393, 0.1552), (1.096, 0.6295, 0.1516), (1.102, 0.6204, 0.1457), (1.107, 0.6124, 0.1379), (1.112, 0.6059, 0.1283), (1.115, 0.601, 0.1173), (1.117, 0.598, 0.1055), (1.118, 0.597, 0.09315), (1.117, 0.598, 0.08082), (1.115, 0.601, 0.06896), (1.112, 0.6059, 0.05803), (1.107, 0.6124, 0.04845), (1.102, 0.6204, 0.04059), (1.096, 0.6295, 0.03475), (1.089, 0.6393, 0.03115), (1.083, 0.6496, 0.02994), (1.087, 0.6382, 0.1552), (1.092, 0.6272, 0.1516), (1.096, 0.6171, 0.1457), (1.1, 0.6083, 0.1379), (1.103, 0.601, 0.1283), (1.105, 0.5956, 0.1173), (1.106, 0.5923, 0.1055), (1.107, 0.5912, 0.09315), (1.106, 0.5923, 0.08082), (1.105, 0.5956, 0.06896), (1.103, 0.601, 0.05803), (1.1, 0.6083, 0.04845), (1.096, 0.6171, 0.04059), (1.092, 0.6272, 0.03475), (1.087, 0.6382, 0.03115), (1.085, 0.6375, 0.1552), (1.087, 0.6258, 0.1516), (1.089, 0.6151, 0.1457), (1.091, 0.6057, 0.1379), (1.093, 0.598, 0.1283), (1.094, 0.5923, 0.1173), (1.095, 0.5888, 0.1055), (1.095, 0.5876, 0.09315), (1.095, 0.5888, 0.08082), (1.094, 0.5923, 0.06896), (1.093, 0.598, 0.05803), (1.091, 0.6057, 0.04845), (1.089, 0.6151, 0.04059), (1.087, 0.6258, 0.03475), (1.085, 0.6375, 0.03115), (1.083, 0.6372, 0.1552), (1.083, 0.6254, 0.1516), (1.083, 0.6144, 0.1457), (1.083, 0.6049, 0.1379), (1.083, 0.597, 0.1283), (1.083, 0.5912, 0.1173), (1.083, 0.5876, 0.1055), (1.083, 0.5864, 0.09315), (1.083, 0.5876, 0.08082), (1.083, 0.5912, 0.06896), (1.083, 0.597, 0.05803), (1.083, 0.6049, 0.04845), (1.083, 0.6144, 0.04059), (1.083, 0.6254, 0.03475), (1.083, 0.6372, 0.03115), (1.08, 0.6375, 0.1552), (1.078, 0.6258, 0.1516), (1.076, 0.6151, 0.1457), (1.074, 0.6057, 0.1379), (1.072, 0.598, 0.1283), (1.071, 0.5923, 0.1173), (1.07, 0.5888, 0.1055), (1.07, 0.5876, 0.09315), (1.07, 0.5888, 0.08082), (1.071, 0.5923, 0.06896), (1.072, 0.598, 0.05803), (1.074, 0.6057, 0.04845), (1.076, 0.6151, 0.04059), (1.078, 0.6258, 0.03475), (1.08, 0.6375, 0.03115), (1.078, 0.6382, 0.1552), (1.073, 0.6272, 0.1516), (1.069, 0.6171, 0.1457), (1.065, 0.6083, 0.1379), (1.062, 0.601, 0.1283), (1.06, 0.5956, 0.1173), (1.059, 0.5923, 0.1055), (1.058, 0.5912, 0.09315), (1.059, 0.5923, 0.08082), (1.06, 0.5956, 0.06896), (1.062, 0.601, 0.05803), (1.065, 0.6083, 0.04845), (1.069, 0.6171, 0.04059), (1.073, 0.6272, 0.03475), (1.078, 0.6382, 0.03115), (1.076, 0.6393, 0.1552), (1.069, 0.6295, 0.1516), (1.063, 0.6204, 0.1457), (1.058, 0.6124, 0.1379), (1.053, 0.6059, 0.1283), (1.05, 0.601, 0.1173), (1.048, 0.598, 0.1055), (1.047, 0.597, 0.09315), (1.048, 0.598, 0.08082), (1.05, 0.601, 0.06896), (1.053, 0.6059, 0.05803), (1.058, 0.6124, 0.04845), (1.063, 0.6204, 0.04059), (1.069, 0.6295, 0.03475), (1.076, 0.6393, 0.03115), (1.074, 0.6409, 0.1552), (1.065, 0.6325, 0.1516), (1.058, 0.6247, 0.1457), (1.051, 0.618, 0.1379), (1.045, 0.6124, 0.1283), (1.041, 0.6083, 0.1173), (1.039, 0.6057, 0.1055), (1.038, 0.6049, 0.09315), (1.039, 0.6057, 0.08082), (1.041, 0.6083, 0.06896), (1.045, 0.6124, 0.05803), (1.051, 0.618, 0.04845), (1.058, 0.6247, 0.04059), (1.065, 0.6325, 0.03475), (1.074, 0.6409, 0.03115), (1.083, 0.6496, 0.1564), (1.072, 0.6427, 0.1552), (1.062, 0.6361, 0.1516), (1.053, 0.6301, 0.1457), (1.045, 0.6247, 0.1379), (1.039, 0.6204, 0.1283), (1.034, 0.6171, 0.1173), (1.031, 0.6151, 0.1055), (1.03, 0.6144, 0.09315), (1.031, 0.6151, 0.08082), (1.034, 0.6171, 0.06896), (1.039, 0.6204, 0.05803), (1.045, 0.6247, 0.04845), (1.053, 0.6301, 0.04059), (1.062, 0.6361, 0.03475), (1.072, 0.6427, 0.03115), (1.071, 0.6449, 0.1552), (1.06, 0.6403, 0.1516), (1.05, 0.6361, 0.1457), (1.041, 0.6325, 0.1379), (1.034, 0.6295, 0.1283), (1.029, 0.6272, 0.1173), (1.025, 0.6258, 0.1055), (1.024, 0.6254, 0.09315), (1.025, 0.6258, 0.08082), (1.029, 0.6272, 0.06896), (1.034, 0.6295, 0.05803), (1.041, 0.6325, 0.04845), (1.05, 0.6361, 0.04059), (1.06, 0.6403, 0.03475), (1.071, 0.6449, 0.03115), (1.07, 0.6472, 0.1552), (1.059, 0.6449, 0.1516), (1.048, 0.6427, 0.1457), (1.039, 0.6409, 0.1379), (1.031, 0.6393, 0.1283), (1.025, 0.6382, 0.1173), (1.022, 0.6375, 0.1055), (1.021, 0.6372, 0.09315), (1.022, 0.6375, 0.08082), (1.025, 0.6382, 0.06896), (1.031, 0.6393, 0.05803), (1.039, 0.6409, 0.04845), (1.048, 0.6427, 0.04059), (1.059, 0.6449, 0.03475), (1.07, 0.6472, 0.03115)], [(21, 20), (22, 21), (23, 22), (24, 23), (25, 24), (26, 25), (27, 26), (28, 27), (29, 28), (30, 29), (31, 30), (32, 31), (33, 32), (34, 33), (35, 34), (36, 35), (37, 36), (38, 37), (39, 38), (40, 39), (41, 40), (42, 41), (43, 42), (44, 43), (45, 44), (46, 45), (47, 46), (48, 47), (49, 48), (50, 49), (51, 50), (51, 20)], [(0, 1, 2, 3), (4, 7, 11, 8), (0, 4, 18, 16), (1, 5, 6, 2), (2, 6, 7, 3), (4, 0, 3, 7), (8, 11, 10, 9), (9, 10, 6, 5), (10, 11, 7, 6), (14, 12, 4, 8), (14, 15, 13, 12), (13, 15, 9, 5), (12, 13, 5, 4), (8, 9, 15, 14), (16, 18, 19, 17), (16, 17, 1, 0), (17, 19, 5, 1), (4, 5, 19, 18), (75, 76, 61, 60), (69, 70, 55, 54), (76, 77, 62, 61), (70, 71, 56, 55), (77, 78, 63, 62), (71, 72, 57, 56), (78, 79, 64, 63), (72, 73, 58, 57), (79, 80, 65, 64), (73, 74, 59, 58), (67, 68, 53, 52), (80, 81, 66, 65), (74, 75, 60, 59), (68, 69, 54, 53), (92, 93, 78, 77), (86, 87, 72, 71), (93, 94, 79, 78), (87, 88, 73, 72), (94, 95, 80, 79), (88, 89, 74, 73), (82, 83, 68, 67), (95, 96, 81, 80), (89, 90, 75, 74), (83, 84, 69, 68), (90, 91, 76, 75), (84, 85, 70, 69), (91, 92, 77, 76), (85, 86, 71, 70), (105, 106, 91, 90), (99, 100, 85, 84), (106, 107, 92, 91), (100, 101, 86, 85), (107, 108, 93, 92), (101, 102, 87, 86), (108, 109, 94, 93), (102, 103, 88, 87), (109, 110, 95, 94), (103, 104, 89, 88), (97, 98, 83, 82), (110, 111, 96, 95), (104, 105, 90, 89), (98, 99, 84, 83), (124, 125, 110, 109), (118, 119, 104, 103), (112, 113, 98, 97), (125, 126, 111, 110), (119, 120, 105, 104), (113, 114, 99, 98), (120, 121, 106, 105), (114, 115, 100, 99), (121, 122, 107, 106), (115, 116, 101, 100), (122, 123, 108, 107), (116, 117, 102, 101), (123, 124, 109, 108), (117, 118, 103, 102), (137, 138, 123, 122), (131, 132, 117, 116), (138, 139, 124, 123), (132, 133, 118, 117), (139, 140, 125, 124), (133, 134, 119, 118), (127, 128, 113, 112), (140, 141, 126, 125), (134, 135, 120, 119), (128, 129, 114, 113), (135, 136, 121, 120), (129, 130, 115, 114), (136, 137, 122, 121), (130, 131, 116, 115), (150, 151, 136, 135), (144, 145, 130, 129), (151, 152, 137, 136), (145, 146, 131, 130), (152, 153, 138, 137), (146, 147, 132, 131), (153, 154, 139, 138), (147, 148, 133, 132), (154, 155, 140, 139), (148, 149, 134, 133), (142, 143, 128, 127), (155, 156, 141, 140), (149, 150, 135, 134), (143, 144, 129, 128), (169, 170, 155, 154), (163, 164, 149, 148), (157, 158, 143, 142), (170, 171, 156, 155), (164, 165, 150, 149), (158, 159, 144, 143), (165, 166, 151, 150), (159, 160, 145, 144), (166, 167, 152, 151), (160, 161, 146, 145), (167, 168, 153, 152), (161, 162, 147, 146), (168, 169, 154, 153), (162, 163, 148, 147), (175, 176, 161, 160), (182, 183, 168, 167), (176, 177, 162, 161), (183, 184, 169, 168), (177, 178, 163, 162), (184, 185, 170, 169), (178, 179, 164, 163), (172, 173, 158, 157), (185, 186, 171, 170), (179, 180, 165, 164), (173, 174, 159, 158), (180, 181, 166, 165), (174, 175, 160, 159), (181, 182, 167, 166), (194, 195, 180, 179), (188, 189, 174, 173), (195, 196, 181, 180), (189, 190, 175, 174), (196, 197, 182, 181), (190, 191, 176, 175), (197, 198, 183, 182), (191, 192, 177, 176), (198, 199, 184, 183), (192, 193, 178, 177), (199, 200, 185, 184), (193, 194, 179, 178), (187, 188, 173, 172), (200, 201, 186, 185), (213, 214, 199, 198), (207, 208, 193, 192), (214, 215, 200, 199), (208, 209, 194, 193), (202, 203, 188, 187), (215, 216, 201, 200), (209, 210, 195, 194), (203, 204, 189, 188), (210, 211, 196, 195), (204, 205, 190, 189), (211, 212, 197, 196), (205, 206, 191, 190), (212, 213, 198, 197), (206, 207, 192, 191), (226, 227, 212, 211), (220, 221, 206, 205), (227, 228, 213, 212), (221, 222, 207, 206), (228, 229, 214, 213), (222, 223, 208, 207), (229, 230, 215, 214), (223, 224, 209, 208), (217, 218, 203, 202), (230, 231, 216, 215), (224, 225, 210, 209), (218, 219, 204, 203), (225, 226, 211, 210), (219, 220, 205, 204), (245, 246, 231, 230), (239, 240, 225, 224), (233, 234, 219, 218), (240, 241, 226, 225), (234, 235, 220, 219), (241, 242, 227, 226), (235, 236, 221, 220), (242, 243, 228, 227), (236, 237, 222, 221), (243, 244, 229, 228), (237, 238, 223, 222), (244, 245, 230, 229), (238, 239, 224, 223), (232, 233, 218, 217), (258, 259, 244, 243), (252, 253, 238, 237), (259, 260, 245, 244), (253, 254, 239, 238), (247, 248, 233, 232), (260, 261, 246, 245), (254, 255, 240, 239), (248, 249, 234, 233), (255, 256, 241, 240), (249, 250, 235, 234), (256, 257, 242, 241), (250, 251, 236, 235), (257, 258, 243, 242), (251, 252, 237, 236), (271, 272, 257, 256), (265, 266, 251, 250), (272, 273, 258, 257), (266, 267, 252, 251), (273, 274, 259, 258), (267, 268, 253, 252), (274, 275, 260, 259), (268, 269, 254, 253), (262, 263, 248, 247), (275, 276, 261, 260), (269, 270, 255, 254), (263, 264, 249, 248), (270, 271, 256, 255), (264, 265, 250, 249), (290, 291, 276, 275), (284, 285, 270, 269), (278, 279, 264, 263), (285, 286, 271, 270), (279, 280, 265, 264), (286, 287, 272, 271), (280, 281, 266, 265), (287, 288, 273, 272), (281, 282, 267, 266), (288, 289, 274, 273), (282, 283, 268, 267), (289, 290, 275, 274), (283, 284, 269, 268), (277, 278, 263, 262), (303, 304, 289, 288), (297, 298, 283, 282), (304, 305, 290, 289), (298, 299, 284, 283), (292, 293, 278, 277), (305, 306, 291, 290), (299, 300, 285, 284), (293, 294, 279, 278), (300, 301, 286, 285), (294, 295, 280, 279), (301, 302, 287, 286), (295, 296, 281, 280), (302, 303, 288, 287), (296, 297, 282, 281), (309, 310, 295, 294), (316, 317, 302, 301), (310, 311, 296, 295), (317, 318, 303, 302), (311, 312, 297, 296), (318, 319, 304, 303), (312, 313, 298, 297), (319, 320, 305, 304), (313, 314, 299, 298), (307, 308, 293, 292), (320, 321, 306, 305), (314, 315, 300, 299), (308, 309, 294, 293), (315, 316, 301, 300), (328, 329, 314, 313), (322, 323, 308, 307), (335, 336, 321, 320), (329, 330, 315, 314), (323, 324, 309, 308), (330, 331, 316, 315), (324, 325, 310, 309), (331, 332, 317, 316), (325, 326, 311, 310), (332, 333, 318, 317), (326, 327, 312, 311), (333, 334, 319, 318), (327, 328, 313, 312), (334, 335, 320, 319), (347, 348, 333, 332), (341, 342, 327, 326), (348, 349, 334, 333), (342, 343, 328, 327), (349, 350, 335, 334), (343, 344, 329, 328), (337, 338, 323, 322), (350, 351, 336, 335), (344, 345, 330, 329), (338, 339, 324, 323), (345, 346, 331, 330), (339, 340, 325, 324), (346, 347, 332, 331), (340, 341, 326, 325), (360, 361, 346, 345), (354, 355, 340, 339), (361, 362, 347, 346), (355, 356, 341, 340), (362, 363, 348, 347), (356, 357, 342, 341), (363, 364, 349, 348), (357, 358, 343, 342), (364, 365, 350, 349), (358, 359, 344, 343), (352, 353, 338, 337), (365, 366, 351, 350), (359, 360, 345, 344), (353, 354, 339, 338), (379, 380, 365, 364), (373, 374, 359, 358), (367, 368, 353, 352), (380, 381, 366, 365), (374, 375, 360, 359), (368, 369, 354, 353), (375, 376, 361, 360), (369, 370, 355, 354), (376, 377, 362, 361), (370, 371, 356, 355), (377, 378, 363, 362), (371, 372, 357, 356), (378, 379, 364, 363), (372, 373, 358, 357), (393, 394, 378, 377), (387, 388, 372, 371), (394, 395, 379, 378), (388, 389, 373, 372), (395, 396, 380, 379), (389, 390, 374, 373), (383, 384, 368, 367), (396, 397, 381, 380), (390, 391, 375, 374), (384, 385, 369, 368), (391, 392, 376, 375), (385, 386, 370, 369), (392, 393, 377, 376), (386, 387, 371, 370), (406, 407, 392, 391), (400, 401, 386, 385), (407, 408, 393, 392), (401, 402, 387, 386), (408, 409, 394, 393), (402, 403, 388, 387), (409, 410, 395, 394), (403, 404, 389, 388), (410, 411, 396, 395), (404, 405, 390, 389), (398, 399, 384, 383), (411, 412, 397, 396), (405, 406, 391, 390), (399, 400, 385, 384), (425, 426, 411, 410), (419, 420, 405, 404), (413, 414, 399, 398), (426, 427, 412, 411), (420, 421, 406, 405), (414, 415, 400, 399), (421, 422, 407, 406), (415, 416, 401, 400), (422, 423, 408, 407), (416, 417, 402, 401), (423, 424, 409, 408), (417, 418, 403, 402), (424, 425, 410, 409), (418, 419, 404, 403), (438, 439, 424, 423), (432, 433, 418, 417), (439, 440, 425, 424), (433, 434, 419, 418), (440, 441, 426, 425), (434, 435, 420, 419), (428, 429, 414, 413), (441, 442, 427, 426), (435, 436, 421, 420), (429, 430, 415, 414), (436, 437, 422, 421), (430, 431, 416, 415), (437, 438, 423, 422), (431, 432, 417, 416), (444, 445, 430, 429), (451, 452, 437, 436), (445, 446, 431, 430), (452, 453, 438, 437), (446, 447, 432, 431), (453, 454, 439, 438), (447, 448, 433, 432), (454, 455, 440, 439), (448, 449, 434, 433), (455, 456, 441, 440), (449, 450, 435, 434), (443, 444, 429, 428), (456, 457, 442, 441), (450, 451, 436, 435), (463, 464, 449, 448), (470, 471, 456, 455), (464, 465, 450, 449), (458, 459, 444, 443), (471, 472, 457, 456), (465, 466, 451, 450), (459, 460, 445, 444), (466, 467, 452, 451), (460, 461, 446, 445), (467, 468, 453, 452), (461, 462, 447, 446), (468, 469, 454, 453), (462, 463, 448, 447), (469, 470, 455, 454), (482, 483, 468, 467), (476, 477, 462, 461), (483, 484, 469, 468), (477, 478, 463, 462), (484, 485, 470, 469), (478, 479, 464, 463), (485, 486, 471, 470), (479, 480, 465, 464), (473, 474, 459, 458), (486, 487, 472, 471), (480, 481, 466, 465), (474, 475, 460, 459), (481, 482, 467, 466), (475, 476, 461, 460), (502, 503, 487, 486), (496, 497, 481, 480), (490, 491, 475, 474), (497, 498, 482, 481), (491, 492, 476, 475), (498, 499, 483, 482), (492, 493, 477, 476), (499, 500, 484, 483), (493, 494, 478, 477), (500, 501, 485, 484), (494, 495, 479, 478), (501, 502, 486, 485), (495, 496, 480, 479), (489, 490, 474, 473), (515, 516, 501, 500), (509, 510, 495, 494), (516, 517, 502, 501), (510, 511, 496, 495), (504, 505, 490, 489), (517, 518, 503, 502), (511, 512, 497, 496), (505, 506, 491, 490), (512, 513, 498, 497), (506, 507, 492, 491), (513, 514, 499, 498), (507, 508, 493, 492), (514, 515, 500, 499), (508, 509, 494, 493), (526, 527, 512, 511), (520, 521, 506, 505), (527, 528, 513, 512), (521, 522, 507, 506), (528, 529, 514, 513), (522, 523, 508, 507), (529, 530, 515, 514), (523, 524, 509, 508), (530, 531, 516, 515), (524, 525, 510, 509), (531, 532, 517, 516), (525, 526, 511, 510), (519, 520, 505, 504), (532, 533, 518, 517), (81, 382, 66), (488, 67, 52), (488, 82, 67), (96, 382, 81), (111, 382, 96), (488, 97, 82), (126, 382, 111), (488, 112, 97), (488, 127, 112), (141, 382, 126), (156, 382, 141), (488, 142, 127), (488, 157, 142), (171, 382, 156), (488, 172, 157), (186, 382, 171), (201, 382, 186), (488, 187, 172), (488, 202, 187), (216, 382, 201), (488, 217, 202), (231, 382, 216), (246, 382, 231), (488, 232, 217), (488, 247, 232), (261, 382, 246), (488, 262, 247), (276, 382, 261), (291, 382, 276), (488, 277, 262), (488, 292, 277), (306, 382, 291), (488, 307, 292), (321, 382, 306), (336, 382, 321), (488, 322, 307), (488, 337, 322), (351, 382, 336), (366, 382, 351), (488, 352, 337), (381, 382, 366), (488, 367, 352), (488, 383, 367), (397, 382, 381), (412, 382, 397), (488, 398, 383), (427, 382, 412), (488, 413, 398), (488, 428, 413), (442, 382, 427), (457, 382, 442), (488, 443, 428), (488, 458, 443), (472, 382, 457), (488, 473, 458), (487, 382, 472), (503, 382, 487), (488, 489, 473), (488, 504, 489), (518, 382, 503), (533, 382, 518), (488, 519, 504), (63, 64, 531, 530), (57, 58, 525, 524), (488, 52, 519), (64, 65, 532, 531), (58, 59, 526, 525), (52, 53, 520, 519), (65, 66, 533, 532), (59, 60, 527, 526), (53, 54, 521, 520), (66, 382, 533), (60, 61, 528, 527), (54, 55, 522, 521), (61, 62, 529, 528), (55, 56, 523, 522), (62, 63, 530, 529), (56, 57, 524, 523)])
me_cube.materials.append(mat_material)
me_cube.use_remesh_preserve_volume = False
me_cube.use_remesh_preserve_attributes = False
me_cube.use_mirror_vertex_groups = False
me_cube.update()

# ---- objects
ob_cube_001 = bpy.data.objects.new('Cube.001', me_cube_001)
ob_cube = bpy.data.objects.new('Cube', me_cube)
ob_lamp = bpy.data.objects.new('Lamp', light_lamp)
ob_camera = bpy.data.objects.new('Camera', cam_camera)

# ---- transforms, parenting, visibility, modifiers, constraints
ob_cube_001.location = (0.0, 3.274, 0.0)
ob_cube_001.scale = (1.635, 1.635, 1.635)
ob_cube_001.lock_rotations_4d = False
ob_cube_001.empty_display_type = 'ARROWS'
ob_cube_001.lineart.crease_threshold = 0.0
ob_cube.location = (0.0, 0.0, 0.0)
ob_cube.scale = (1.635, 1.635, 1.635)
ob_cube.lock_rotations_4d = False
ob_cube.empty_display_type = 'ARROWS'
ob_cube.lineart.crease_threshold = 0.0
ob_lamp.location = (4.076, 1.005, 5.904)
ob_lamp.rotation_euler = (0.6503, 0.05522, 1.866)
ob_lamp.lock_rotations_4d = False
ob_lamp.empty_display_type = 'ARROWS'
ob_lamp.color = (0.0, 0.0, 0.0, 0.0)
ob_lamp.lineart.crease_threshold = 0.0
ob_camera.location = (7.481, -6.508, 5.344)
ob_camera.rotation_euler = (1.109, 0.01082, 0.8149)
ob_camera.lock_rotations_4d = False
ob_camera.empty_display_type = 'ARROWS'
ob_camera.color = (0.0, 0.0, 0.0, 0.0)
ob_camera.display_type = 'WIRE'
ob_camera.lineart.crease_threshold = 0.0

# ---- collection membership
col_collection_1.objects.link(ob_cube_001)
col_collection_1.objects.link(ob_cube)
col_collection_1.objects.link(ob_lamp)
col_collection_1.objects.link(ob_camera)

# ---- scene / render settings (as saved in the file)
scene.camera = ob_camera
scene.frame_start = 1; scene.frame_end = 250; scene.frame_set(1)
scene.render.engine = 'BLENDER_EEVEE_NEXT'
scene.render.image_settings.color_mode = 'RGB'
scene.render.image_settings.compression = 90
scene.render.resolution_percentage = 50
scene.render.dither_intensity = 0.0
scene.render.bake_margin = 2
scene.render.bake_bias = 0.0
scene.cycles.use_denoising = False
scene.cycles.samples = 10
scene.cycles.sampling_pattern = 'TABULATED_SOBOL'
scene.cycles.light_sampling_threshold = 0.0
scene.cycles.use_adaptive_sampling = False
scene.cycles.use_light_tree = False
scene.cycles.blur_glossy = 0.0
scene.cycles.volume_bounces = 1
scene.cycles.pixel_filter_type = 'GAUSSIAN'
scene.cycles.sample_clamp_indirect = 0.0
scene.view_settings.view_transform = 'Standard'
bpy.context.view_layer.update()
